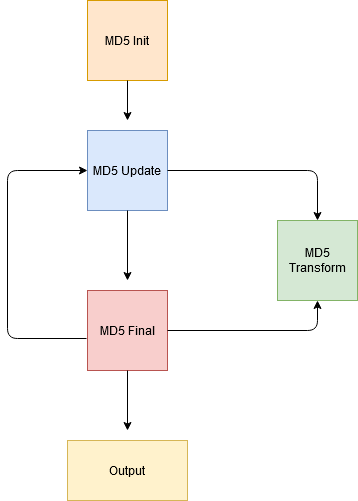

The diagram above was exported from draw.io. Its source (the exported page's mxGraphModel, read from the mxfile embedded in the PNG):
<mxGraphModel dx="1422" dy="769" grid="1" gridSize="10" guides="1" tooltips="1" connect="1" arrows="1" fold="1" page="1" pageScale="1" pageWidth="850" pageHeight="1100" math="0" shadow="0">
  <root>
    <mxCell id="0" />
    <mxCell id="1" parent="0" />
    <mxCell id="BK1nRv3RhDj4D_J6x4QZ-10" value="MD5 Init" style="whiteSpace=wrap;html=1;aspect=fixed;fillColor=#ffe6cc;strokeColor=#d79b00;" vertex="1" parent="1">
      <mxGeometry x="370" y="90" width="80" height="80" as="geometry" />
    </mxCell>
    <mxCell id="BK1nRv3RhDj4D_J6x4QZ-11" value="MD5 Update" style="whiteSpace=wrap;html=1;aspect=fixed;fillColor=#dae8fc;strokeColor=#6c8ebf;" vertex="1" parent="1">
      <mxGeometry x="370" y="220" width="80" height="80" as="geometry" />
    </mxCell>
    <mxCell id="BK1nRv3RhDj4D_J6x4QZ-12" value="MD5 Transform" style="whiteSpace=wrap;html=1;aspect=fixed;fillColor=#d5e8d4;strokeColor=#82b366;" vertex="1" parent="1">
      <mxGeometry x="560" y="310" width="80" height="80" as="geometry" />
    </mxCell>
    <mxCell id="BK1nRv3RhDj4D_J6x4QZ-13" value="MD5 Final" style="whiteSpace=wrap;html=1;aspect=fixed;fillColor=#f8cecc;strokeColor=#b85450;" vertex="1" parent="1">
      <mxGeometry x="370" y="380" width="80" height="80" as="geometry" />
    </mxCell>
    <mxCell id="BK1nRv3RhDj4D_J6x4QZ-14" value="Output" style="rounded=0;whiteSpace=wrap;html=1;fillColor=#fff2cc;strokeColor=#d6b656;" vertex="1" parent="1">
      <mxGeometry x="350" y="530" width="120" height="60" as="geometry" />
    </mxCell>
    <mxCell id="BK1nRv3RhDj4D_J6x4QZ-16" value="" style="endArrow=classic;html=1;exitX=0.5;exitY=1;exitDx=0;exitDy=0;" edge="1" parent="1" source="BK1nRv3RhDj4D_J6x4QZ-10">
      <mxGeometry width="50" height="50" relative="1" as="geometry">
        <mxPoint x="380" y="220" as="sourcePoint" />
        <mxPoint x="410" y="210" as="targetPoint" />
      </mxGeometry>
    </mxCell>
    <mxCell id="BK1nRv3RhDj4D_J6x4QZ-21" value="" style="endArrow=classic;html=1;exitX=1;exitY=0.5;exitDx=0;exitDy=0;entryX=0.5;entryY=0;entryDx=0;entryDy=0;" edge="1" parent="1" source="BK1nRv3RhDj4D_J6x4QZ-11" target="BK1nRv3RhDj4D_J6x4QZ-12">
      <mxGeometry width="50" height="50" relative="1" as="geometry">
        <mxPoint x="470" y="270" as="sourcePoint" />
        <mxPoint x="600" y="260" as="targetPoint" />
        <Array as="points">
          <mxPoint x="600" y="260" />
        </Array>
      </mxGeometry>
    </mxCell>
    <mxCell id="BK1nRv3RhDj4D_J6x4QZ-22" value="" style="endArrow=classic;html=1;" edge="1" parent="1">
      <mxGeometry width="50" height="50" relative="1" as="geometry">
        <mxPoint x="410" y="300" as="sourcePoint" />
        <mxPoint x="410" y="370" as="targetPoint" />
      </mxGeometry>
    </mxCell>
    <mxCell id="BK1nRv3RhDj4D_J6x4QZ-23" value="" style="endArrow=classic;html=1;exitX=0.5;exitY=1;exitDx=0;exitDy=0;" edge="1" parent="1" source="BK1nRv3RhDj4D_J6x4QZ-13">
      <mxGeometry width="50" height="50" relative="1" as="geometry">
        <mxPoint x="430" y="520" as="sourcePoint" />
        <mxPoint x="410" y="520" as="targetPoint" />
      </mxGeometry>
    </mxCell>
    <mxCell id="BK1nRv3RhDj4D_J6x4QZ-24" value="" style="endArrow=classic;html=1;entryX=0.5;entryY=1;entryDx=0;entryDy=0;" edge="1" parent="1" source="BK1nRv3RhDj4D_J6x4QZ-13" target="BK1nRv3RhDj4D_J6x4QZ-12">
      <mxGeometry width="50" height="50" relative="1" as="geometry">
        <mxPoint x="480" y="450" as="sourcePoint" />
        <mxPoint x="600" y="420" as="targetPoint" />
        <Array as="points">
          <mxPoint x="600" y="420" />
        </Array>
      </mxGeometry>
    </mxCell>
    <mxCell id="BK1nRv3RhDj4D_J6x4QZ-25" value="" style="endArrow=classic;html=1;exitX=-0.012;exitY=0.6;exitDx=0;exitDy=0;exitPerimeter=0;entryX=0;entryY=0.5;entryDx=0;entryDy=0;" edge="1" parent="1" source="BK1nRv3RhDj4D_J6x4QZ-13" target="BK1nRv3RhDj4D_J6x4QZ-11">
      <mxGeometry width="50" height="50" relative="1" as="geometry">
        <mxPoint x="270" y="420" as="sourcePoint" />
        <mxPoint x="320" y="370" as="targetPoint" />
        <Array as="points">
          <mxPoint x="290" y="428" />
          <mxPoint x="290" y="260" />
        </Array>
      </mxGeometry>
    </mxCell>
  </root>
</mxGraphModel>